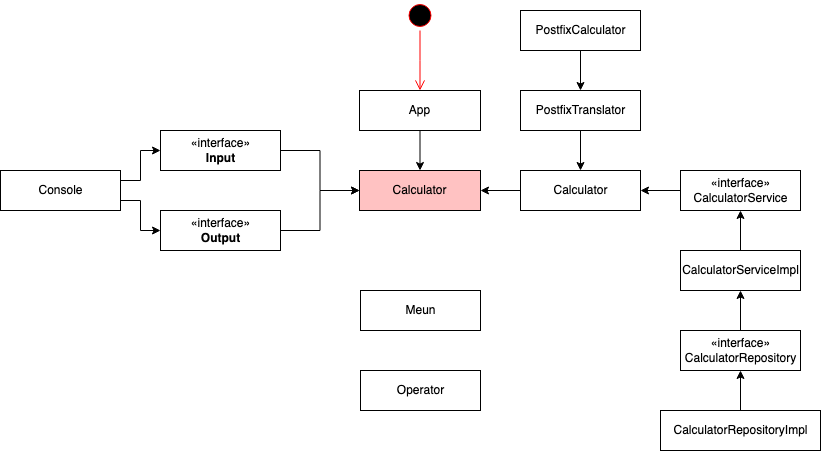

The diagram above was exported from draw.io. Its source (the exported page's mxGraphModel, read from the mxfile embedded in the PNG):
<mxGraphModel dx="1228" dy="688" grid="1" gridSize="10" guides="1" tooltips="1" connect="1" arrows="1" fold="1" page="1" pageScale="1" pageWidth="827" pageHeight="1169" math="0" shadow="0">
  <root>
    <mxCell id="0" />
    <mxCell id="1" parent="0" />
    <mxCell id="q7IFBBbFijb8iy6QDb-V-2" value="" style="ellipse;html=1;shape=startState;fillColor=#000000;strokeColor=#ff0000;" parent="1" vertex="1">
      <mxGeometry x="404.5" y="150" width="30" height="30" as="geometry" />
    </mxCell>
    <mxCell id="q7IFBBbFijb8iy6QDb-V-3" value="" style="edgeStyle=orthogonalEdgeStyle;html=1;verticalAlign=bottom;endArrow=open;endSize=8;strokeColor=#ff0000;rounded=0;" parent="1" source="q7IFBBbFijb8iy6QDb-V-2" edge="1">
      <mxGeometry relative="1" as="geometry">
        <mxPoint x="419.5" y="240" as="targetPoint" />
        <Array as="points">
          <mxPoint x="419.5" y="210" />
          <mxPoint x="419.5" y="210" />
        </Array>
      </mxGeometry>
    </mxCell>
    <mxCell id="q7IFBBbFijb8iy6QDb-V-11" style="edgeStyle=orthogonalEdgeStyle;rounded=0;orthogonalLoop=1;jettySize=auto;html=1;exitX=0.5;exitY=1;exitDx=0;exitDy=0;entryX=0.5;entryY=0;entryDx=0;entryDy=0;" parent="1" source="q7IFBBbFijb8iy6QDb-V-4" target="q7IFBBbFijb8iy6QDb-V-6" edge="1">
      <mxGeometry relative="1" as="geometry" />
    </mxCell>
    <mxCell id="q7IFBBbFijb8iy6QDb-V-4" value="App" style="html=1;" parent="1" vertex="1">
      <mxGeometry x="359" y="240" width="121" height="40" as="geometry" />
    </mxCell>
    <mxCell id="q7IFBBbFijb8iy6QDb-V-6" value="Calculator" style="html=1;fillColor=#FFC2C2;" parent="1" vertex="1">
      <mxGeometry x="359" y="320" width="121" height="40" as="geometry" />
    </mxCell>
    <mxCell id="LTc9MKUedsxlad3YgEjV-4" style="edgeStyle=orthogonalEdgeStyle;rounded=0;orthogonalLoop=1;jettySize=auto;html=1;exitX=0;exitY=0.5;exitDx=0;exitDy=0;entryX=1;entryY=0.5;entryDx=0;entryDy=0;" parent="1" source="LTc9MKUedsxlad3YgEjV-1" target="q7IFBBbFijb8iy6QDb-V-6" edge="1">
      <mxGeometry relative="1" as="geometry" />
    </mxCell>
    <mxCell id="LTc9MKUedsxlad3YgEjV-1" value="Calculator" style="html=1;" parent="1" vertex="1">
      <mxGeometry x="520" y="320" width="120" height="40" as="geometry" />
    </mxCell>
    <mxCell id="LTc9MKUedsxlad3YgEjV-3" style="edgeStyle=orthogonalEdgeStyle;rounded=0;orthogonalLoop=1;jettySize=auto;html=1;exitX=0.5;exitY=1;exitDx=0;exitDy=0;" parent="1" source="LTc9MKUedsxlad3YgEjV-1" target="LTc9MKUedsxlad3YgEjV-1" edge="1">
      <mxGeometry relative="1" as="geometry" />
    </mxCell>
    <mxCell id="LTc9MKUedsxlad3YgEjV-44" style="edgeStyle=orthogonalEdgeStyle;rounded=0;orthogonalLoop=1;jettySize=auto;html=1;exitX=1;exitY=0.25;exitDx=0;exitDy=0;entryX=0;entryY=0.5;entryDx=0;entryDy=0;" parent="1" source="LTc9MKUedsxlad3YgEjV-5" target="LTc9MKUedsxlad3YgEjV-13" edge="1">
      <mxGeometry relative="1" as="geometry" />
    </mxCell>
    <mxCell id="LTc9MKUedsxlad3YgEjV-45" style="edgeStyle=orthogonalEdgeStyle;rounded=0;orthogonalLoop=1;jettySize=auto;html=1;exitX=1;exitY=0.75;exitDx=0;exitDy=0;entryX=0;entryY=0.5;entryDx=0;entryDy=0;" parent="1" source="LTc9MKUedsxlad3YgEjV-5" target="LTc9MKUedsxlad3YgEjV-12" edge="1">
      <mxGeometry relative="1" as="geometry" />
    </mxCell>
    <mxCell id="LTc9MKUedsxlad3YgEjV-5" value="Console" style="html=1;" parent="1" vertex="1">
      <mxGeometry y="320" width="120" height="40" as="geometry" />
    </mxCell>
    <mxCell id="LTc9MKUedsxlad3YgEjV-8" style="edgeStyle=orthogonalEdgeStyle;rounded=0;orthogonalLoop=1;jettySize=auto;html=1;exitX=0;exitY=0.5;exitDx=0;exitDy=0;entryX=1;entryY=0.5;entryDx=0;entryDy=0;" parent="1" target="LTc9MKUedsxlad3YgEjV-1" edge="1">
      <mxGeometry relative="1" as="geometry">
        <mxPoint x="680" y="340" as="sourcePoint" />
      </mxGeometry>
    </mxCell>
    <mxCell id="LTc9MKUedsxlad3YgEjV-25" style="edgeStyle=orthogonalEdgeStyle;rounded=0;orthogonalLoop=1;jettySize=auto;html=1;exitX=0.5;exitY=0;exitDx=0;exitDy=0;entryX=0.5;entryY=1;entryDx=0;entryDy=0;" parent="1" source="LTc9MKUedsxlad3YgEjV-9" target="LTc9MKUedsxlad3YgEjV-11" edge="1">
      <mxGeometry relative="1" as="geometry" />
    </mxCell>
    <mxCell id="LTc9MKUedsxlad3YgEjV-9" value="CalculatorServiceImpl" style="html=1;" parent="1" vertex="1">
      <mxGeometry x="680" y="400" width="120" height="40" as="geometry" />
    </mxCell>
    <mxCell id="LTc9MKUedsxlad3YgEjV-11" value="«interface»&lt;br&gt;CalculatorService" style="html=1;fillColor=#FFFFFF;" parent="1" vertex="1">
      <mxGeometry x="680" y="320" width="120" height="40" as="geometry" />
    </mxCell>
    <mxCell id="LTc9MKUedsxlad3YgEjV-23" style="edgeStyle=orthogonalEdgeStyle;rounded=0;orthogonalLoop=1;jettySize=auto;html=1;exitX=1;exitY=0.5;exitDx=0;exitDy=0;entryX=0;entryY=0.5;entryDx=0;entryDy=0;" parent="1" source="LTc9MKUedsxlad3YgEjV-12" target="q7IFBBbFijb8iy6QDb-V-6" edge="1">
      <mxGeometry relative="1" as="geometry" />
    </mxCell>
    <mxCell id="LTc9MKUedsxlad3YgEjV-12" value="«interface»&lt;br&gt;&lt;b&gt;Output&lt;/b&gt;" style="html=1;fillColor=#FFFFFF;" parent="1" vertex="1">
      <mxGeometry x="160" y="360" width="120" height="40" as="geometry" />
    </mxCell>
    <mxCell id="LTc9MKUedsxlad3YgEjV-21" style="edgeStyle=orthogonalEdgeStyle;rounded=0;orthogonalLoop=1;jettySize=auto;html=1;exitX=1;exitY=0.5;exitDx=0;exitDy=0;entryX=0;entryY=0.5;entryDx=0;entryDy=0;" parent="1" source="LTc9MKUedsxlad3YgEjV-13" target="q7IFBBbFijb8iy6QDb-V-6" edge="1">
      <mxGeometry relative="1" as="geometry" />
    </mxCell>
    <mxCell id="LTc9MKUedsxlad3YgEjV-13" value="«interface»&lt;br&gt;&lt;b&gt;Input&lt;/b&gt;" style="html=1;fillColor=#FFFFFF;" parent="1" vertex="1">
      <mxGeometry x="160" y="280" width="120" height="40" as="geometry" />
    </mxCell>
    <mxCell id="LTc9MKUedsxlad3YgEjV-29" style="edgeStyle=orthogonalEdgeStyle;rounded=0;orthogonalLoop=1;jettySize=auto;html=1;exitX=0.5;exitY=0;exitDx=0;exitDy=0;entryX=0.5;entryY=1;entryDx=0;entryDy=0;" parent="1" source="LTc9MKUedsxlad3YgEjV-27" target="LTc9MKUedsxlad3YgEjV-9" edge="1">
      <mxGeometry relative="1" as="geometry" />
    </mxCell>
    <mxCell id="LTc9MKUedsxlad3YgEjV-27" value="«interface»&lt;br&gt;CalculatorRepository" style="html=1;fillColor=#FFFFFF;" parent="1" vertex="1">
      <mxGeometry x="680" y="480" width="120" height="40" as="geometry" />
    </mxCell>
    <mxCell id="LTc9MKUedsxlad3YgEjV-31" style="edgeStyle=orthogonalEdgeStyle;rounded=0;orthogonalLoop=1;jettySize=auto;html=1;exitX=0.5;exitY=0;exitDx=0;exitDy=0;entryX=0.5;entryY=1;entryDx=0;entryDy=0;" parent="1" source="LTc9MKUedsxlad3YgEjV-30" target="LTc9MKUedsxlad3YgEjV-27" edge="1">
      <mxGeometry relative="1" as="geometry" />
    </mxCell>
    <mxCell id="LTc9MKUedsxlad3YgEjV-30" value="CalculatorRepositoryImpl" style="html=1;" parent="1" vertex="1">
      <mxGeometry x="660" y="560" width="160" height="40" as="geometry" />
    </mxCell>
    <mxCell id="LTc9MKUedsxlad3YgEjV-38" style="edgeStyle=orthogonalEdgeStyle;rounded=0;orthogonalLoop=1;jettySize=auto;html=1;exitX=0.5;exitY=1;exitDx=0;exitDy=0;entryX=0.5;entryY=0;entryDx=0;entryDy=0;" parent="1" source="LTc9MKUedsxlad3YgEjV-35" target="LTc9MKUedsxlad3YgEjV-1" edge="1">
      <mxGeometry relative="1" as="geometry" />
    </mxCell>
    <mxCell id="LTc9MKUedsxlad3YgEjV-35" value="PostfixTranslator" style="html=1;" parent="1" vertex="1">
      <mxGeometry x="520" y="240" width="120" height="40" as="geometry" />
    </mxCell>
    <mxCell id="LTc9MKUedsxlad3YgEjV-40" style="edgeStyle=orthogonalEdgeStyle;rounded=0;orthogonalLoop=1;jettySize=auto;html=1;exitX=0.5;exitY=1;exitDx=0;exitDy=0;entryX=0.5;entryY=0;entryDx=0;entryDy=0;" parent="1" source="LTc9MKUedsxlad3YgEjV-39" target="LTc9MKUedsxlad3YgEjV-35" edge="1">
      <mxGeometry relative="1" as="geometry" />
    </mxCell>
    <mxCell id="LTc9MKUedsxlad3YgEjV-39" value="PostfixCalculator" style="html=1;" parent="1" vertex="1">
      <mxGeometry x="520" y="160" width="120" height="40" as="geometry" />
    </mxCell>
    <mxCell id="LTc9MKUedsxlad3YgEjV-41" value="Meun" style="html=1;" parent="1" vertex="1">
      <mxGeometry x="360" y="440" width="120" height="40" as="geometry" />
    </mxCell>
    <mxCell id="LTc9MKUedsxlad3YgEjV-42" value="Operator" style="html=1;" parent="1" vertex="1">
      <mxGeometry x="360" y="520" width="120" height="40" as="geometry" />
    </mxCell>
  </root>
</mxGraphModel>